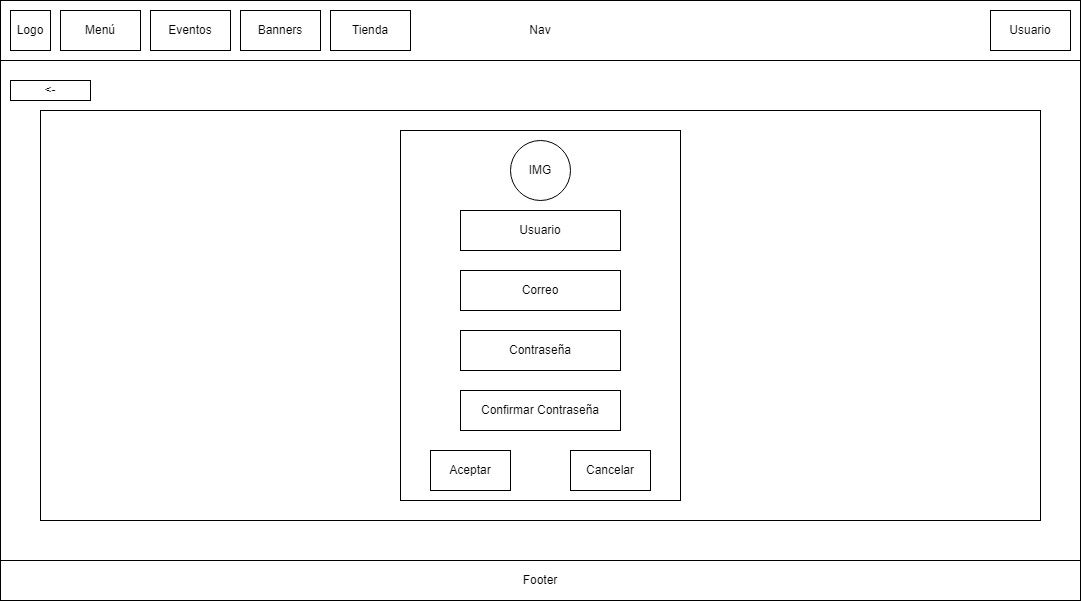

The diagram above was exported from draw.io. Its source (the exported page's mxGraphModel, read from the mxfile embedded in the PNG):
<mxGraphModel dx="1434" dy="750" grid="1" gridSize="10" guides="1" tooltips="1" connect="1" arrows="1" fold="1" page="1" pageScale="1" pageWidth="1169" pageHeight="827" math="0" shadow="0">
  <root>
    <mxCell id="0" />
    <mxCell id="1" parent="0" />
    <mxCell id="IB6-HXu42NECb7aXFDa0-1" value="" style="rounded=0;whiteSpace=wrap;html=1;fillColor=none;align=center;" vertex="1" parent="1">
      <mxGeometry x="40" y="40" width="1080" height="590" as="geometry" />
    </mxCell>
    <mxCell id="IB6-HXu42NECb7aXFDa0-2" value="Nav" style="rounded=0;whiteSpace=wrap;html=1;align=center;" vertex="1" parent="1">
      <mxGeometry x="40" y="40" width="1080" height="60" as="geometry" />
    </mxCell>
    <mxCell id="IB6-HXu42NECb7aXFDa0-3" value="Usuario" style="rounded=0;whiteSpace=wrap;html=1;" vertex="1" parent="1">
      <mxGeometry x="1030" y="50" width="80" height="40" as="geometry" />
    </mxCell>
    <mxCell id="IB6-HXu42NECb7aXFDa0-4" value="Logo" style="rounded=0;whiteSpace=wrap;html=1;" vertex="1" parent="1">
      <mxGeometry x="50" y="50" width="40" height="40" as="geometry" />
    </mxCell>
    <mxCell id="IB6-HXu42NECb7aXFDa0-5" value="Footer" style="rounded=0;whiteSpace=wrap;html=1;" vertex="1" parent="1">
      <mxGeometry x="40" y="600" width="1080" height="40" as="geometry" />
    </mxCell>
    <mxCell id="IB6-HXu42NECb7aXFDa0-6" value="Menú" style="rounded=0;whiteSpace=wrap;html=1;" vertex="1" parent="1">
      <mxGeometry x="100" y="50" width="80" height="40" as="geometry" />
    </mxCell>
    <mxCell id="IB6-HXu42NECb7aXFDa0-7" value="Eventos" style="rounded=0;whiteSpace=wrap;html=1;" vertex="1" parent="1">
      <mxGeometry x="190" y="50" width="80" height="40" as="geometry" />
    </mxCell>
    <mxCell id="IB6-HXu42NECb7aXFDa0-8" value="Banners" style="rounded=0;whiteSpace=wrap;html=1;" vertex="1" parent="1">
      <mxGeometry x="280" y="50" width="80" height="40" as="geometry" />
    </mxCell>
    <mxCell id="IB6-HXu42NECb7aXFDa0-9" value="Tienda" style="rounded=0;whiteSpace=wrap;html=1;" vertex="1" parent="1">
      <mxGeometry x="370" y="50" width="80" height="40" as="geometry" />
    </mxCell>
    <mxCell id="IB6-HXu42NECb7aXFDa0-10" value="" style="rounded=0;whiteSpace=wrap;html=1;fillColor=none;" vertex="1" parent="1">
      <mxGeometry x="80" y="150" width="1000" height="410" as="geometry" />
    </mxCell>
    <mxCell id="IB6-HXu42NECb7aXFDa0-11" value="&amp;lt;-" style="rounded=0;whiteSpace=wrap;html=1;" vertex="1" parent="1">
      <mxGeometry x="50" y="120" width="80" height="20" as="geometry" />
    </mxCell>
    <mxCell id="IB6-HXu42NECb7aXFDa0-12" value="IMG" style="ellipse;whiteSpace=wrap;html=1;aspect=fixed;" vertex="1" parent="1">
      <mxGeometry x="550" y="180" width="60" height="60" as="geometry" />
    </mxCell>
    <mxCell id="IB6-HXu42NECb7aXFDa0-13" value="Usuario" style="rounded=0;whiteSpace=wrap;html=1;" vertex="1" parent="1">
      <mxGeometry x="500" y="250" width="160" height="40" as="geometry" />
    </mxCell>
    <mxCell id="IB6-HXu42NECb7aXFDa0-14" value="Correo" style="rounded=0;whiteSpace=wrap;html=1;" vertex="1" parent="1">
      <mxGeometry x="500" y="310" width="160" height="40" as="geometry" />
    </mxCell>
    <mxCell id="IB6-HXu42NECb7aXFDa0-15" value="Contraseña" style="rounded=0;whiteSpace=wrap;html=1;" vertex="1" parent="1">
      <mxGeometry x="500" y="370" width="160" height="40" as="geometry" />
    </mxCell>
    <mxCell id="IB6-HXu42NECb7aXFDa0-16" value="Aceptar" style="rounded=0;whiteSpace=wrap;html=1;" vertex="1" parent="1">
      <mxGeometry x="470" y="490" width="80" height="40" as="geometry" />
    </mxCell>
    <mxCell id="IB6-HXu42NECb7aXFDa0-17" value="Cancelar" style="rounded=0;whiteSpace=wrap;html=1;" vertex="1" parent="1">
      <mxGeometry x="610" y="490" width="80" height="40" as="geometry" />
    </mxCell>
    <mxCell id="IB6-HXu42NECb7aXFDa0-18" value="Confirmar Contraseña" style="rounded=0;whiteSpace=wrap;html=1;" vertex="1" parent="1">
      <mxGeometry x="500" y="430" width="160" height="40" as="geometry" />
    </mxCell>
    <mxCell id="IB6-HXu42NECb7aXFDa0-19" value="" style="rounded=0;whiteSpace=wrap;html=1;fillColor=none;" vertex="1" parent="1">
      <mxGeometry x="440" y="170" width="280" height="370" as="geometry" />
    </mxCell>
  </root>
</mxGraphModel>